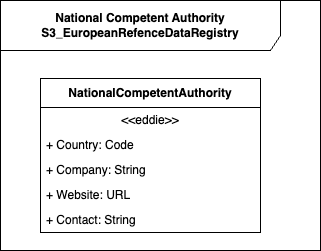

The diagram above was exported from draw.io. Its source (the exported page's mxGraphModel, read from the mxfile embedded in the PNG):
<mxGraphModel dx="1086" dy="598" grid="1" gridSize="10" guides="1" tooltips="1" connect="1" arrows="1" fold="1" page="1" pageScale="1" pageWidth="850" pageHeight="1100" math="0" shadow="0">
  <root>
    <mxCell id="0" />
    <mxCell id="1" parent="0" />
    <mxCell id="_8lGVUZ2kYgyrlqhg3z_-1" value="National Competent Authority S3_EuropeanRefenceDataRegistry" style="shape=umlFrame;whiteSpace=wrap;html=1;pointerEvents=0;recursiveResize=0;container=1;collapsible=0;width=280;height=50;fontStyle=1" parent="1" vertex="1">
      <mxGeometry x="40" y="40" width="320" height="250" as="geometry" />
    </mxCell>
    <mxCell id="93" value="NationalCompetentAuthority" style="swimlane;fontStyle=1;align=center;verticalAlign=middle;childLayout=stackLayout;horizontal=1;startSize=29;horizontalStack=0;resizeParent=1;resizeParentMax=0;resizeLast=0;collapsible=0;marginBottom=0;html=1;whiteSpace=wrap;" parent="_8lGVUZ2kYgyrlqhg3z_-1" vertex="1">
      <mxGeometry x="40" y="78" width="220" height="154" as="geometry" />
    </mxCell>
    <mxCell id="94" value="&amp;lt;&amp;lt;eddie&amp;gt;&amp;gt;" style="text;html=1;strokeColor=none;fillColor=none;align=center;verticalAlign=middle;spacingLeft=4;spacingRight=4;overflow=hidden;rotatable=0;points=[[0,0.5],[1,0.5]];portConstraint=eastwest;whiteSpace=wrap;" parent="93" vertex="1">
      <mxGeometry y="29" width="220" height="25" as="geometry" />
    </mxCell>
    <mxCell id="95" value="+ Country: Code" style="text;html=1;strokeColor=none;fillColor=none;align=left;verticalAlign=middle;spacingLeft=4;spacingRight=4;overflow=hidden;rotatable=0;points=[[0,0.5],[1,0.5]];portConstraint=eastwest;whiteSpace=wrap;" parent="93" vertex="1">
      <mxGeometry y="54" width="220" height="25" as="geometry" />
    </mxCell>
    <mxCell id="97" value="+ Company: String" style="text;html=1;strokeColor=none;fillColor=none;align=left;verticalAlign=middle;spacingLeft=4;spacingRight=4;overflow=hidden;rotatable=0;points=[[0,0.5],[1,0.5]];portConstraint=eastwest;whiteSpace=wrap;" parent="93" vertex="1">
      <mxGeometry y="79" width="220" height="25" as="geometry" />
    </mxCell>
    <mxCell id="100" value="+ Website: URL" style="text;html=1;strokeColor=none;fillColor=none;align=left;verticalAlign=middle;spacingLeft=4;spacingRight=4;overflow=hidden;rotatable=0;points=[[0,0.5],[1,0.5]];portConstraint=eastwest;whiteSpace=wrap;" parent="93" vertex="1">
      <mxGeometry y="104" width="220" height="25" as="geometry" />
    </mxCell>
    <mxCell id="101" value="+ Contact: String" style="text;html=1;strokeColor=none;fillColor=none;align=left;verticalAlign=middle;spacingLeft=4;spacingRight=4;overflow=hidden;rotatable=0;points=[[0,0.5],[1,0.5]];portConstraint=eastwest;whiteSpace=wrap;" parent="93" vertex="1">
      <mxGeometry y="129" width="220" height="25" as="geometry" />
    </mxCell>
  </root>
</mxGraphModel>